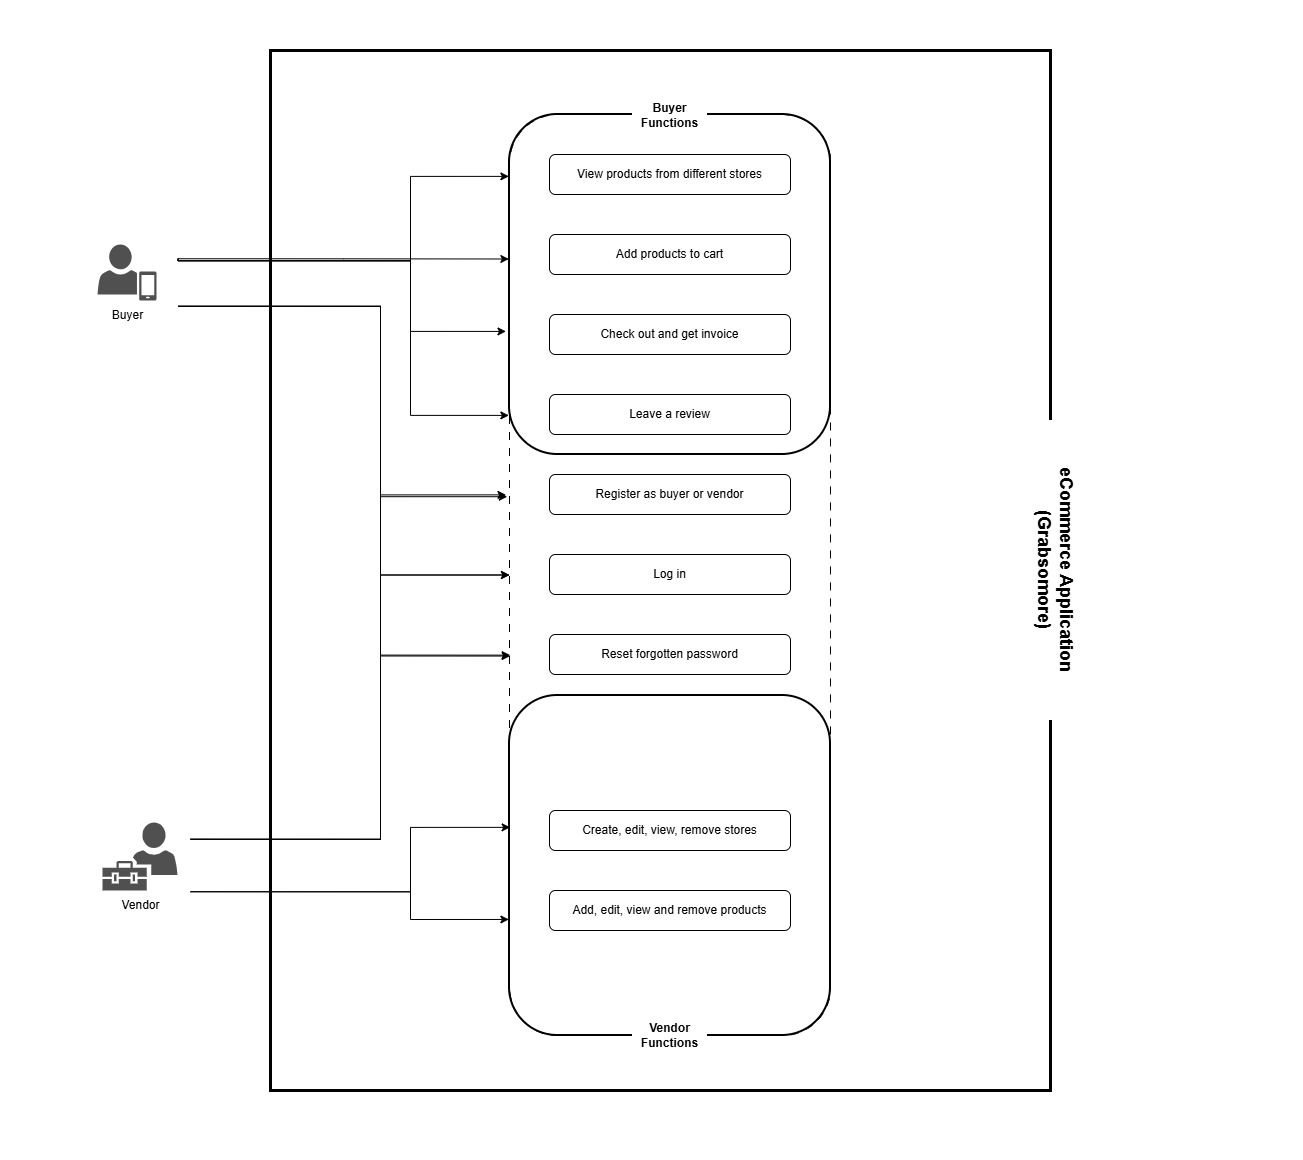

The diagram above was exported from draw.io. Its source (the exported page's mxGraphModel, read from the mxfile embedded in the PNG):
<mxGraphModel dx="2020" dy="1201" grid="1" gridSize="10" guides="1" tooltips="1" connect="1" arrows="1" fold="1" page="1" pageScale="1" pageWidth="850" pageHeight="1100" math="0" shadow="0">
  <root>
    <mxCell id="0" />
    <mxCell id="1" parent="0" />
    <mxCell id="SEwHI5TDMBg7qh6d12LU-23" parent="1" style="rounded=0;whiteSpace=wrap;html=1;strokeColor=none;fillColor=none;" value="" vertex="1">
      <mxGeometry height="1160" width="1302.5" x="250" y="350" as="geometry" />
    </mxCell>
    <mxCell id="pr9kWOfaXsefOMldHQwY-35" parent="1" style="rounded=0;whiteSpace=wrap;html=1;horizontal=0;fillColor=none;strokeWidth=3;" value="" vertex="1">
      <mxGeometry height="1040" width="780" x="520" y="400" as="geometry" />
    </mxCell>
    <mxCell id="SEwHI5TDMBg7qh6d12LU-1" parent="1" style="rounded=1;whiteSpace=wrap;html=1;fillColor=none;strokeWidth=2;" value="" vertex="1">
      <mxGeometry height="340" width="321" x="759" y="1045" as="geometry" />
    </mxCell>
    <mxCell id="pr9kWOfaXsefOMldHQwY-1" parent="1" style="rounded=1;whiteSpace=wrap;html=1;fillColor=none;dashed=1;dashPattern=8 8;" value="" vertex="1">
      <mxGeometry height="921" width="321" x="759" y="464" as="geometry" />
    </mxCell>
    <mxCell id="pr9kWOfaXsefOMldHQwY-2" parent="1" style="rounded=1;whiteSpace=wrap;html=1;fillColor=none;strokeWidth=2;" value="" vertex="1">
      <mxGeometry height="340" width="321" x="759" y="464" as="geometry" />
    </mxCell>
    <mxCell id="pr9kWOfaXsefOMldHQwY-3" parent="1" style="rounded=1;whiteSpace=wrap;html=1;" value="View products from different stores" vertex="1">
      <mxGeometry height="40" width="241" x="799" y="504" as="geometry" />
    </mxCell>
    <mxCell id="pr9kWOfaXsefOMldHQwY-4" parent="1" style="rounded=1;whiteSpace=wrap;html=1;" value="Add products to cart" vertex="1">
      <mxGeometry height="40" width="241" x="799" y="584" as="geometry" />
    </mxCell>
    <mxCell id="pr9kWOfaXsefOMldHQwY-5" parent="1" style="rounded=1;whiteSpace=wrap;html=1;" value="Leave a review" vertex="1">
      <mxGeometry height="40" width="241" x="799" y="744" as="geometry" />
    </mxCell>
    <mxCell id="pr9kWOfaXsefOMldHQwY-9" parent="1" style="rounded=1;whiteSpace=wrap;html=1;" value="Check out and get invoice" vertex="1">
      <mxGeometry height="40" width="241" x="799" y="664" as="geometry" />
    </mxCell>
    <mxCell id="pr9kWOfaXsefOMldHQwY-10" parent="1" style="rounded=1;whiteSpace=wrap;html=1;" value="Reset forgotten password" vertex="1">
      <mxGeometry height="40" width="241" x="799" y="984" as="geometry" />
    </mxCell>
    <mxCell id="pr9kWOfaXsefOMldHQwY-11" parent="1" style="rounded=1;whiteSpace=wrap;html=1;" value="Log in" vertex="1">
      <mxGeometry height="40" width="241" x="799" y="904" as="geometry" />
    </mxCell>
    <mxCell id="pr9kWOfaXsefOMldHQwY-12" parent="1" style="rounded=1;whiteSpace=wrap;html=1;" value="Register as buyer or vendor" vertex="1">
      <mxGeometry height="40" width="241" x="799" y="824" as="geometry" />
    </mxCell>
    <mxCell id="pr9kWOfaXsefOMldHQwY-13" parent="1" style="rounded=1;whiteSpace=wrap;html=1;" value="Create, edit, view, remove stores" vertex="1">
      <mxGeometry height="40" width="241" x="799" y="1160" as="geometry" />
    </mxCell>
    <mxCell id="pr9kWOfaXsefOMldHQwY-14" parent="1" style="text;html=1;whiteSpace=wrap;strokeColor=none;fillColor=default;align=center;verticalAlign=middle;rounded=0;fontStyle=1" value="Buyer Functions" vertex="1">
      <mxGeometry height="30" width="75" x="882" y="450" as="geometry" />
    </mxCell>
    <mxCell id="pr9kWOfaXsefOMldHQwY-18" connectable="0" parent="1" style="group;fillColor=none;strokeColor=#FFFFFF;container=0;" value="" vertex="1">
      <mxGeometry height="95" width="100" x="380" y="614" as="geometry" />
    </mxCell>
    <mxCell id="SEwHI5TDMBg7qh6d12LU-2" parent="1" style="rounded=1;whiteSpace=wrap;html=1;" value="Add, edit, view and remove products" vertex="1">
      <mxGeometry height="40" width="241" x="799" y="1240" as="geometry" />
    </mxCell>
    <mxCell id="SEwHI5TDMBg7qh6d12LU-3" parent="1" style="text;html=1;whiteSpace=wrap;strokeColor=none;fillColor=default;align=center;verticalAlign=middle;rounded=0;fontStyle=1" value="Vendor Functions" vertex="1">
      <mxGeometry height="30" width="75" x="882" y="1370" as="geometry" />
    </mxCell>
    <mxCell id="SEwHI5TDMBg7qh6d12LU-4" connectable="0" parent="1" style="group" value="" vertex="1">
      <mxGeometry height="95" width="100" x="327.5" y="584.5" as="geometry" />
    </mxCell>
    <mxCell id="pr9kWOfaXsefOMldHQwY-24" parent="SEwHI5TDMBg7qh6d12LU-4" style="rounded=0;whiteSpace=wrap;html=1;strokeColor=none;fillColor=none;" value="" vertex="1">
      <mxGeometry height="95" width="100" as="geometry" />
    </mxCell>
    <mxCell id="pr9kWOfaXsefOMldHQwY-25" parent="SEwHI5TDMBg7qh6d12LU-4" style="sketch=0;pointerEvents=1;shadow=0;dashed=0;html=1;strokeColor=none;fillColor=#505050;labelPosition=center;verticalLabelPosition=bottom;verticalAlign=top;outlineConnect=0;align=center;shape=mxgraph.office.users.mobile_user;" value="Buyer" vertex="1">
      <mxGeometry height="56" width="59" x="20" y="10" as="geometry" />
    </mxCell>
    <mxCell id="SEwHI5TDMBg7qh6d12LU-8" connectable="0" parent="1" style="group" value="" vertex="1">
      <mxGeometry height="105" width="100" x="340" y="1162.5" as="geometry" />
    </mxCell>
    <mxCell id="SEwHI5TDMBg7qh6d12LU-6" parent="SEwHI5TDMBg7qh6d12LU-8" style="rounded=0;whiteSpace=wrap;html=1;strokeColor=none;fillColor=none;" value="" vertex="1">
      <mxGeometry height="105" width="100" as="geometry" />
    </mxCell>
    <mxCell id="pr9kWOfaXsefOMldHQwY-36" parent="SEwHI5TDMBg7qh6d12LU-8" style="sketch=0;pointerEvents=1;shadow=0;dashed=0;html=1;strokeColor=none;labelPosition=center;verticalLabelPosition=bottom;verticalAlign=top;align=center;fillColor=#505050;shape=mxgraph.mscae.intune.user_management" value="Vendor" vertex="1">
      <mxGeometry height="68" width="75" x="12.5" y="10" as="geometry" />
    </mxCell>
    <mxCell id="SEwHI5TDMBg7qh6d12LU-10" edge="1" parent="1" source="pr9kWOfaXsefOMldHQwY-24" style="edgeStyle=orthogonalEdgeStyle;rounded=0;orthogonalLoop=1;jettySize=auto;html=1;exitX=1;exitY=0.25;exitDx=0;exitDy=0;entryX=-0.002;entryY=0.182;entryDx=0;entryDy=0;entryPerimeter=0;" target="pr9kWOfaXsefOMldHQwY-2">
      <mxGeometry relative="1" as="geometry">
        <Array as="points">
          <mxPoint x="660" y="610.3" />
          <mxPoint x="660" y="525.9" />
        </Array>
      </mxGeometry>
    </mxCell>
    <mxCell id="SEwHI5TDMBg7qh6d12LU-11" edge="1" parent="1" source="pr9kWOfaXsefOMldHQwY-24" style="edgeStyle=orthogonalEdgeStyle;rounded=0;orthogonalLoop=1;jettySize=auto;html=1;exitX=1;exitY=0.25;exitDx=0;exitDy=0;entryX=-0.002;entryY=0.425;entryDx=0;entryDy=0;entryPerimeter=0;" target="pr9kWOfaXsefOMldHQwY-2">
      <mxGeometry relative="1" as="geometry" />
    </mxCell>
    <mxCell id="SEwHI5TDMBg7qh6d12LU-12" edge="1" parent="1" source="pr9kWOfaXsefOMldHQwY-24" style="edgeStyle=orthogonalEdgeStyle;rounded=0;orthogonalLoop=1;jettySize=auto;html=1;exitX=1;exitY=0.25;exitDx=0;exitDy=0;entryX=-0.011;entryY=0.638;entryDx=0;entryDy=0;entryPerimeter=0;" target="pr9kWOfaXsefOMldHQwY-2">
      <mxGeometry relative="1" as="geometry">
        <Array as="points">
          <mxPoint x="660" y="610.3" />
          <mxPoint x="660" y="680.9" />
        </Array>
      </mxGeometry>
    </mxCell>
    <mxCell id="SEwHI5TDMBg7qh6d12LU-13" edge="1" parent="1" source="pr9kWOfaXsefOMldHQwY-24" style="edgeStyle=orthogonalEdgeStyle;rounded=0;orthogonalLoop=1;jettySize=auto;html=1;exitX=1;exitY=0.25;exitDx=0;exitDy=0;entryX=-0.002;entryY=0.885;entryDx=0;entryDy=0;entryPerimeter=0;" target="pr9kWOfaXsefOMldHQwY-2">
      <mxGeometry relative="1" as="geometry">
        <Array as="points">
          <mxPoint x="660" y="610.3" />
          <mxPoint x="660" y="764.9" />
        </Array>
      </mxGeometry>
    </mxCell>
    <mxCell id="SEwHI5TDMBg7qh6d12LU-14" edge="1" parent="1" source="pr9kWOfaXsefOMldHQwY-24" style="edgeStyle=orthogonalEdgeStyle;rounded=0;orthogonalLoop=1;jettySize=auto;html=1;exitX=1;exitY=0.75;exitDx=0;exitDy=0;entryX=-0.011;entryY=0.413;entryDx=0;entryDy=0;entryPerimeter=0;" target="pr9kWOfaXsefOMldHQwY-1">
      <mxGeometry relative="1" as="geometry">
        <Array as="points">
          <mxPoint x="630" y="655.8" />
          <mxPoint x="630" y="844.4" />
        </Array>
      </mxGeometry>
    </mxCell>
    <mxCell id="SEwHI5TDMBg7qh6d12LU-15" edge="1" parent="1" source="pr9kWOfaXsefOMldHQwY-24" style="edgeStyle=orthogonalEdgeStyle;rounded=0;orthogonalLoop=1;jettySize=auto;html=1;exitX=1;exitY=0.75;exitDx=0;exitDy=0;entryX=0;entryY=0.5;entryDx=0;entryDy=0;" target="pr9kWOfaXsefOMldHQwY-1">
      <mxGeometry relative="1" as="geometry">
        <Array as="points">
          <mxPoint x="630" y="655.8" />
          <mxPoint x="630" y="924.5" />
        </Array>
      </mxGeometry>
    </mxCell>
    <mxCell id="SEwHI5TDMBg7qh6d12LU-16" edge="1" parent="1" source="pr9kWOfaXsefOMldHQwY-24" style="edgeStyle=orthogonalEdgeStyle;rounded=0;orthogonalLoop=1;jettySize=auto;html=1;exitX=1;exitY=0.75;exitDx=0;exitDy=0;entryX=0.002;entryY=0.587;entryDx=0;entryDy=0;entryPerimeter=0;" target="pr9kWOfaXsefOMldHQwY-1">
      <mxGeometry relative="1" as="geometry">
        <Array as="points">
          <mxPoint x="630" y="655.8" />
          <mxPoint x="630" y="1004.6" />
        </Array>
      </mxGeometry>
    </mxCell>
    <mxCell id="SEwHI5TDMBg7qh6d12LU-17" edge="1" parent="1" source="SEwHI5TDMBg7qh6d12LU-6" style="edgeStyle=orthogonalEdgeStyle;rounded=0;orthogonalLoop=1;jettySize=auto;html=1;exitX=1;exitY=0.25;exitDx=0;exitDy=0;entryX=-0.007;entryY=0.415;entryDx=0;entryDy=0;entryPerimeter=0;" target="pr9kWOfaXsefOMldHQwY-1">
      <mxGeometry relative="1" as="geometry">
        <Array as="points">
          <mxPoint x="630" y="1188.8" />
          <mxPoint x="630" y="846.2" />
        </Array>
      </mxGeometry>
    </mxCell>
    <mxCell id="SEwHI5TDMBg7qh6d12LU-18" edge="1" parent="1" source="SEwHI5TDMBg7qh6d12LU-6" style="edgeStyle=orthogonalEdgeStyle;rounded=0;orthogonalLoop=1;jettySize=auto;html=1;exitX=1;exitY=0.25;exitDx=0;exitDy=0;entryX=0;entryY=0.5;entryDx=0;entryDy=0;" target="pr9kWOfaXsefOMldHQwY-1">
      <mxGeometry relative="1" as="geometry">
        <Array as="points">
          <mxPoint x="630" y="1188.8" />
          <mxPoint x="630" y="924.5" />
        </Array>
      </mxGeometry>
    </mxCell>
    <mxCell id="SEwHI5TDMBg7qh6d12LU-19" edge="1" parent="1" source="SEwHI5TDMBg7qh6d12LU-6" style="edgeStyle=orthogonalEdgeStyle;rounded=0;orthogonalLoop=1;jettySize=auto;html=1;exitX=1;exitY=0.25;exitDx=0;exitDy=0;entryX=0.002;entryY=0.588;entryDx=0;entryDy=0;entryPerimeter=0;" target="pr9kWOfaXsefOMldHQwY-1">
      <mxGeometry relative="1" as="geometry">
        <Array as="points">
          <mxPoint x="630" y="1188.8" />
          <mxPoint x="630" y="1005.5" />
        </Array>
      </mxGeometry>
    </mxCell>
    <mxCell id="SEwHI5TDMBg7qh6d12LU-20" edge="1" parent="1" source="SEwHI5TDMBg7qh6d12LU-6" style="edgeStyle=orthogonalEdgeStyle;rounded=0;orthogonalLoop=1;jettySize=auto;html=1;exitX=1;exitY=0.75;exitDx=0;exitDy=0;entryX=-0.002;entryY=0.874;entryDx=0;entryDy=0;entryPerimeter=0;" target="pr9kWOfaXsefOMldHQwY-1">
      <mxGeometry relative="1" as="geometry">
        <Array as="points">
          <mxPoint x="660" y="1241.3" />
          <mxPoint x="660" y="1269" />
        </Array>
      </mxGeometry>
    </mxCell>
    <mxCell id="SEwHI5TDMBg7qh6d12LU-21" edge="1" parent="1" source="SEwHI5TDMBg7qh6d12LU-6" style="edgeStyle=orthogonalEdgeStyle;rounded=0;orthogonalLoop=1;jettySize=auto;html=1;exitX=1;exitY=0.75;exitDx=0;exitDy=0;entryX=0.002;entryY=0.774;entryDx=0;entryDy=0;entryPerimeter=0;" target="pr9kWOfaXsefOMldHQwY-1">
      <mxGeometry relative="1" as="geometry">
        <Array as="points">
          <mxPoint x="660" y="1241.3" />
          <mxPoint x="660" y="1176.9" />
        </Array>
      </mxGeometry>
    </mxCell>
    <mxCell id="SEwHI5TDMBg7qh6d12LU-22" parent="1" style="text;html=1;whiteSpace=wrap;strokeColor=none;fillColor=default;align=center;verticalAlign=middle;rounded=0;fontStyle=1;rotation=90;" value="&lt;font style=&quot;font-size: 18px;&quot;&gt;eCommerce Application (Grabsomore)&lt;/font&gt;" vertex="1">
      <mxGeometry height="59" width="300" x="1154.5" y="890.5" as="geometry" />
    </mxCell>
  </root>
</mxGraphModel>